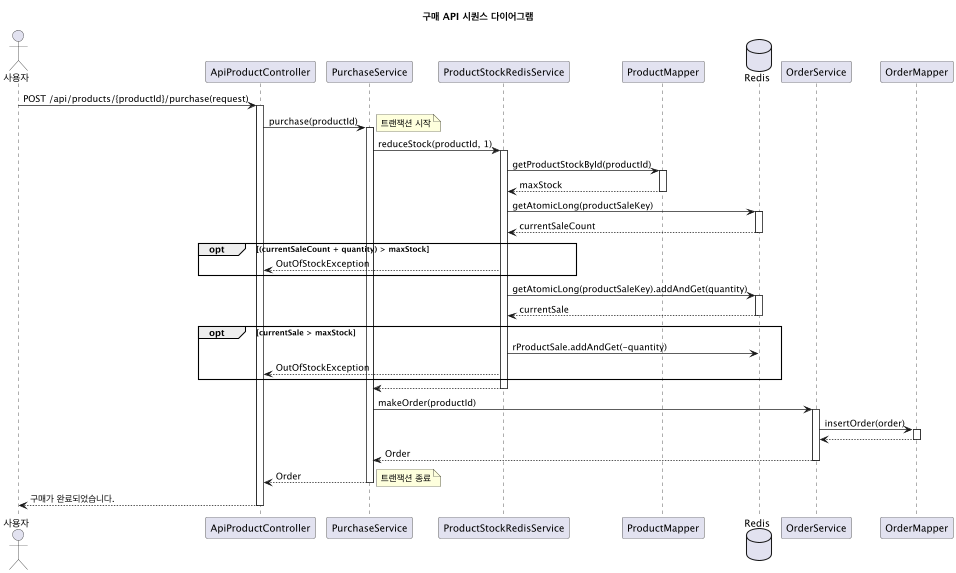

The diagram above was rendered by PlantUML. Its source (embedded in the PNG):
@startuml
title 구매 API 시퀀스 다이어그램

actor 사용자 as User
participant "ApiProductController" as Controller
participant "PurchaseService" as PurchaseService
participant "ProductStockRedisService" as ProductStockRedisService
participant "ProductMapper" as ProductMapper
database  "Redis" as RedissonClient
participant "OrderService" as OrderService
participant "OrderMapper" as OrderMapper


User -> Controller : POST /api/products/{productId}/purchase(request)
activate Controller


Controller -> PurchaseService : purchase(productId)
activate PurchaseService

note right : 트랜잭션 시작
PurchaseService -> ProductStockRedisService : reduceStock(productId, 1)
activate ProductStockRedisService

ProductStockRedisService -> ProductMapper : getProductStockById(productId)
activate ProductMapper
ProductMapper --> ProductStockRedisService : maxStock
deactivate ProductMapper



ProductStockRedisService -> RedissonClient : getAtomicLong(productSaleKey)
activate RedissonClient
RedissonClient --> ProductStockRedisService : currentSaleCount
deactivate RedissonClient

opt (currentSaleCount + quantity) > maxStock
ProductStockRedisService --> Controller : OutOfStockException
end

ProductStockRedisService -> RedissonClient : getAtomicLong(productSaleKey).addAndGet(quantity)
activate RedissonClient
RedissonClient --> ProductStockRedisService : currentSale
deactivate RedissonClient

opt currentSale > maxStock
ProductStockRedisService -> RedissonClient : rProductSale.addAndGet(-quantity)
ProductStockRedisService --> Controller : OutOfStockException
end

ProductStockRedisService --> PurchaseService
deactivate ProductStockRedisService

PurchaseService -> OrderService : makeOrder(productId)
activate OrderService
OrderService -> OrderMapper : insertOrder(order)
activate OrderMapper
OrderMapper --> OrderService
deactivate OrderMapper
OrderService --> PurchaseService : Order
deactivate OrderService

PurchaseService --> Controller : Order
deactivate PurchaseService
note right : 트랜잭션 종료

Controller --> User : 구매가 완료되었습니다.
deactivate Controller

@enduml